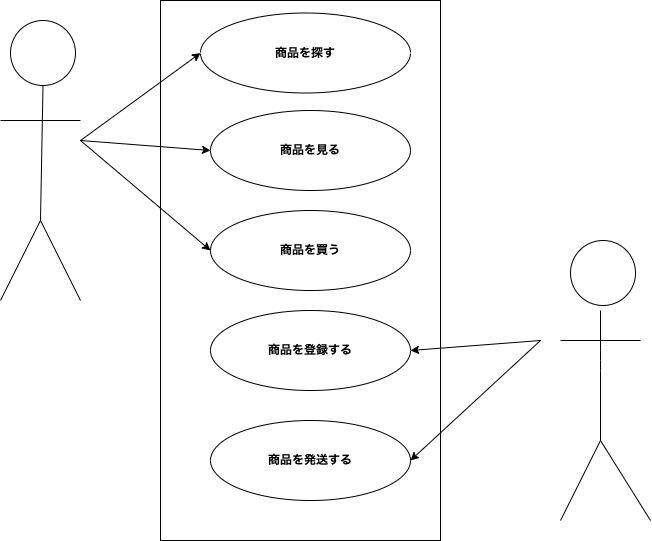

The diagram above was exported from draw.io. Its source (the exported page's mxGraphModel, read from the mxfile embedded in the PNG):
<mxGraphModel dx="845" dy="339" grid="1" gridSize="10" guides="1" tooltips="1" connect="1" arrows="1" fold="1" page="1" pageScale="1" pageWidth="827" pageHeight="1169" math="0" shadow="0">
  <root>
    <mxCell id="0" />
    <mxCell id="1" parent="0" />
    <mxCell id="2" value="" style="ellipse;whiteSpace=wrap;html=1;aspect=fixed;" vertex="1" parent="1">
      <mxGeometry x="90" y="520" width="65" height="65" as="geometry" />
    </mxCell>
    <mxCell id="4" value="" style="endArrow=none;html=1;entryX=0.5;entryY=1;entryDx=0;entryDy=0;" edge="1" parent="1" target="2">
      <mxGeometry width="50" height="50" relative="1" as="geometry">
        <mxPoint x="120" y="720" as="sourcePoint" />
        <mxPoint x="130" y="590" as="targetPoint" />
      </mxGeometry>
    </mxCell>
    <mxCell id="5" value="" style="endArrow=none;html=1;" edge="1" parent="1">
      <mxGeometry width="50" height="50" relative="1" as="geometry">
        <mxPoint x="80" y="620" as="sourcePoint" />
        <mxPoint x="160" y="620" as="targetPoint" />
      </mxGeometry>
    </mxCell>
    <mxCell id="6" value="" style="endArrow=none;html=1;" edge="1" parent="1">
      <mxGeometry width="50" height="50" relative="1" as="geometry">
        <mxPoint x="80" y="800" as="sourcePoint" />
        <mxPoint x="120" y="720" as="targetPoint" />
      </mxGeometry>
    </mxCell>
    <mxCell id="7" value="" style="endArrow=none;html=1;" edge="1" parent="1">
      <mxGeometry width="50" height="50" relative="1" as="geometry">
        <mxPoint x="160" y="800" as="sourcePoint" />
        <mxPoint x="120" y="720" as="targetPoint" />
      </mxGeometry>
    </mxCell>
    <mxCell id="8" value="" style="rounded=0;whiteSpace=wrap;html=1;" vertex="1" parent="1">
      <mxGeometry x="240" y="500" width="280" height="540" as="geometry" />
    </mxCell>
    <mxCell id="9" value="" style="ellipse;whiteSpace=wrap;html=1;aspect=fixed;" vertex="1" parent="1">
      <mxGeometry x="650" y="740" width="65" height="65" as="geometry" />
    </mxCell>
    <mxCell id="10" value="" style="endArrow=none;html=1;" edge="1" parent="1">
      <mxGeometry width="50" height="50" relative="1" as="geometry">
        <mxPoint x="680" y="940" as="sourcePoint" />
        <mxPoint x="680" y="810" as="targetPoint" />
        <Array as="points">
          <mxPoint x="680" y="860" />
        </Array>
      </mxGeometry>
    </mxCell>
    <mxCell id="11" value="" style="endArrow=none;html=1;" edge="1" parent="1">
      <mxGeometry width="50" height="50" relative="1" as="geometry">
        <mxPoint x="640" y="840" as="sourcePoint" />
        <mxPoint x="720" y="840" as="targetPoint" />
      </mxGeometry>
    </mxCell>
    <mxCell id="12" value="" style="endArrow=none;html=1;" edge="1" parent="1">
      <mxGeometry width="50" height="50" relative="1" as="geometry">
        <mxPoint x="640" y="1020" as="sourcePoint" />
        <mxPoint x="680" y="940" as="targetPoint" />
      </mxGeometry>
    </mxCell>
    <mxCell id="13" value="" style="endArrow=none;html=1;" edge="1" parent="1">
      <mxGeometry width="50" height="50" relative="1" as="geometry">
        <mxPoint x="730" y="1020" as="sourcePoint" />
        <mxPoint x="680" y="940" as="targetPoint" />
      </mxGeometry>
    </mxCell>
    <mxCell id="14" value="商品を探す" style="ellipse;whiteSpace=wrap;html=1;fontStyle=1" vertex="1" parent="1">
      <mxGeometry x="280" y="512.5" width="210" height="80" as="geometry" />
    </mxCell>
    <mxCell id="15" value="商品を見る" style="ellipse;whiteSpace=wrap;html=1;fontStyle=1" vertex="1" parent="1">
      <mxGeometry x="290" y="610" width="200" height="80" as="geometry" />
    </mxCell>
    <mxCell id="16" value="商品を買う" style="ellipse;whiteSpace=wrap;html=1;fontStyle=1" vertex="1" parent="1">
      <mxGeometry x="290" y="710" width="200" height="80" as="geometry" />
    </mxCell>
    <mxCell id="17" value="商品を登録する" style="ellipse;whiteSpace=wrap;html=1;fontStyle=1" vertex="1" parent="1">
      <mxGeometry x="290" y="810" width="200" height="80" as="geometry" />
    </mxCell>
    <mxCell id="18" value="商品を発送する" style="ellipse;whiteSpace=wrap;html=1;fontStyle=1" vertex="1" parent="1">
      <mxGeometry x="290" y="920" width="200" height="80" as="geometry" />
    </mxCell>
    <mxCell id="19" value="" style="endArrow=classic;html=1;fontSize=20;entryX=0;entryY=0.5;entryDx=0;entryDy=0;" edge="1" parent="1" target="14">
      <mxGeometry width="50" height="50" relative="1" as="geometry">
        <mxPoint x="160" y="640" as="sourcePoint" />
        <mxPoint x="610" y="730" as="targetPoint" />
      </mxGeometry>
    </mxCell>
    <mxCell id="20" value="" style="endArrow=classic;html=1;fontSize=20;entryX=0;entryY=0.5;entryDx=0;entryDy=0;" edge="1" parent="1" target="15">
      <mxGeometry width="50" height="50" relative="1" as="geometry">
        <mxPoint x="160" y="640" as="sourcePoint" />
        <mxPoint x="210" y="680" as="targetPoint" />
      </mxGeometry>
    </mxCell>
    <mxCell id="21" value="" style="endArrow=classic;html=1;fontSize=20;entryX=0;entryY=0.5;entryDx=0;entryDy=0;" edge="1" parent="1" target="16">
      <mxGeometry width="50" height="50" relative="1" as="geometry">
        <mxPoint x="160" y="640" as="sourcePoint" />
        <mxPoint x="289.96000000000004" y="579.94" as="targetPoint" />
      </mxGeometry>
    </mxCell>
    <mxCell id="22" value="" style="endArrow=classic;html=1;fontSize=20;entryX=1;entryY=0.5;entryDx=0;entryDy=0;" edge="1" parent="1" target="17">
      <mxGeometry width="50" height="50" relative="1" as="geometry">
        <mxPoint x="620" y="840" as="sourcePoint" />
        <mxPoint x="299.96000000000004" y="589.94" as="targetPoint" />
      </mxGeometry>
    </mxCell>
    <mxCell id="23" value="" style="endArrow=classic;html=1;fontSize=20;entryX=1;entryY=0.5;entryDx=0;entryDy=0;" edge="1" parent="1" target="18">
      <mxGeometry width="50" height="50" relative="1" as="geometry">
        <mxPoint x="620" y="840" as="sourcePoint" />
        <mxPoint x="309.96000000000004" y="599.94" as="targetPoint" />
      </mxGeometry>
    </mxCell>
  </root>
</mxGraphModel>